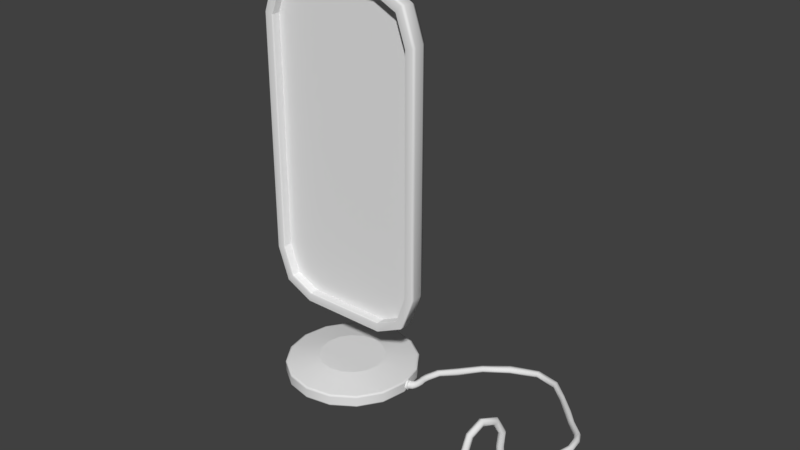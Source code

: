 # Source: Colector.blend  (saved by Blender 2.78.0; exported with 4.5.12 LTS)
import bpy
from mathutils import Matrix  # noqa: F401  (used for matrix-valued properties, if any)

bpy.ops.wm.read_factory_settings(use_empty=True)
scene = bpy.context.scene
scene.name = 'Scene'

# ---- collections
col_collection_1 = bpy.data.collections.new('Collection 1'); scene.collection.children.link(col_collection_1)

# ---- materials (node trees are filled in below, after node groups)
mat_material_001 = bpy.data.materials.new('Material.001')
mat_material_001.alpha_threshold = 0.0
mat_material_001.use_transparent_shadow = False
mat_material_001.roughness = 0.5

# ---- material node trees

# ---- world
world_world = bpy.data.worlds.new('World'); scene.world = world_world
world_world.color = (0.05088, 0.05088, 0.05088)
world_world.use_sun_shadow = False
world_world.sun_shadow_jitter_overblur = 0.0
world_world.cycles.sampling_method = 'MANUAL'

# ---- meshes
me_cube_001 = bpy.data.meshes.new('Cube.001')
me_cube_001.from_pydata([(-0.349, -0.3567, -0.5296), (-0.194, -0.3567, -0.7131), (-0.3036, -0.3567, -0.6594), (-0.194, -0.3567, 0.7131), (-0.349, -0.3567, 0.5296), (-0.3036, -0.3567, 0.6594), (0.194, -0.3567, -0.7131), (0.349, -0.3567, -0.5296), (0.3036, -0.3567, -0.6594), (0.349, -0.3567, 0.5296), (0.194, -0.3567, 0.7131), (0.3036, -0.3567, 0.6594), (-0.1803, 0.5193, -0.6318), (-0.2002, 0.08676, -0.75), (-0.1943, 0.3926, -0.7154), (-0.2803, 0.5193, -0.5134), (-0.3802, 0.08676, -0.5369), (-0.3509, 0.3926, -0.5301), (-0.251, 0.5193, -0.5971), (-0.3274, 0.08676, -0.6876), (-0.3051, 0.3926, -0.6611), (-0.2803, 0.5193, 0.5134), (-0.3802, 0.08676, 0.5369), (-0.3509, 0.3926, 0.5301), (-0.1803, 0.5193, 0.6318), (-0.2002, 0.08676, 0.75), (-0.1943, 0.3926, 0.7154), (-0.251, 0.5193, 0.5971), (-0.3274, 0.08676, 0.6876), (-0.3051, 0.3926, 0.6611), (0.2803, 0.5193, -0.5134), (0.3802, 0.08676, -0.5369), (0.3509, 0.3926, -0.5301), (0.1803, 0.5193, -0.6318), (0.2002, 0.08676, -0.75), (0.1943, 0.3926, -0.7154), (0.251, 0.5193, -0.5971), (0.3274, 0.08676, -0.6876), (0.3051, 0.3926, -0.6611), (0.1803, 0.5193, 0.6318), (0.2002, 0.08676, 0.75), (0.1943, 0.3926, 0.7154), (0.2803, 0.5193, 0.5134), (0.3802, 0.08676, 0.5369), (0.3509, 0.3926, 0.5301), (0.251, 0.5193, 0.5971), (0.3274, 0.08676, 0.6876), (0.3051, 0.3926, 0.6611), (-0.2002, -0.3567, -0.75), (-0.3274, -0.3567, -0.6876), (-0.3802, -0.3567, -0.5369), (-0.3274, -0.3567, 0.6876), (-0.2002, -0.3567, 0.75), (-0.3802, -0.3567, 0.5369), (0.3274, -0.3567, -0.6876), (0.2002, -0.3567, -0.75), (0.3802, -0.3567, -0.5369), (0.2002, -0.3567, 0.75), (0.3274, -0.3567, 0.6876), (0.3802, -0.3567, 0.5369), (-0.194, -0.05236, -0.7131), (-0.3036, -0.05236, -0.6594), (-0.349, -0.05236, -0.5296), (-0.3036, -0.05236, 0.6594), (-0.194, -0.05236, 0.7131), (-0.349, -0.05236, 0.5296), (0.3036, -0.05236, -0.6594), (0.194, -0.05236, -0.7131), (0.349, -0.05236, -0.5296), (0.194, -0.05236, 0.7131), (0.3036, -0.05236, 0.6594), (0.349, -0.05236, 0.5296), (-0.194, -0.05236, -0.7131), (-0.3036, -0.05236, -0.6594), (-0.349, -0.05236, -0.5296), (-0.3036, -0.05236, 0.6594), (-0.194, -0.05236, 0.7131), (-0.349, -0.05236, 0.5296), (0.3036, -0.05236, -0.6594), (0.194, -0.05236, -0.7131), (0.349, -0.05236, -0.5296), (0.194, -0.05236, 0.7131), (0.3036, -0.05236, 0.6594), (0.349, -0.05236, 0.5296), (-0.349, -0.2697, 0.5296), (-0.3036, -0.2697, 0.6594), (0.349, -0.2697, 0.5296), (0.349, -0.2697, -0.5296), (-0.194, -0.2697, -0.7131), (-0.3036, -0.2697, -0.6594), (0.3036, -0.2697, 0.6594), (0.3036, -0.2697, -0.6594), (0.194, -0.2697, -0.7131), (-0.194, -0.2697, 0.7131), (0.194, -0.2697, 0.7131), (-0.349, -0.2697, -0.5296), (-0.2002, -0.1897, -0.75), (-0.3274, -0.1897, -0.6876), (0.2002, -0.1897, -0.75), (-0.3802, -0.1897, -0.5369), (-0.3802, -0.1897, 0.5369), (-0.3274, -0.1897, 0.6876), (0.2002, -0.1897, 0.75), (-0.2002, -0.1897, 0.75), (0.3274, -0.1897, -0.6876), (0.3802, -0.1897, -0.5369), (0.3802, -0.1897, 0.5369), (0.3274, -0.1897, 0.6876)], [], [(85, 84, 65, 63), (98, 34, 37, 104), (103, 25, 28, 101), (101, 28, 22, 100), (96, 48, 49, 97), (96, 98, 55, 48), (99, 100, 22, 16), (104, 37, 31, 105), (102, 103, 52, 57), (102, 57, 58, 107), (105, 106, 59, 56), (107, 58, 59, 106), (97, 49, 50, 99), (18, 12, 14, 20), (20, 14, 13, 19), (15, 18, 20, 17), (17, 20, 19, 16), (24, 27, 29, 26), (26, 29, 28, 25), (27, 21, 23, 29), (29, 23, 22, 28), (33, 36, 38, 35), (35, 38, 37, 34), (36, 30, 32, 38), (38, 32, 31, 37), (45, 39, 41, 47), (47, 41, 40, 46), (42, 45, 47, 44), (44, 47, 46, 43), (12, 33, 35, 14), (14, 35, 34, 13), (21, 15, 17, 23), (23, 17, 16, 22), (39, 24, 26, 41), (41, 26, 25, 40), (43, 31, 32, 44), (44, 32, 30, 42), (12, 18, 15, 21, 27, 24, 39, 45, 42, 30, 36, 33), (1, 2, 49, 48), (2, 0, 50, 49), (5, 3, 52, 51), (4, 5, 51, 53), (8, 6, 55, 54), (7, 8, 54, 56), (10, 11, 58, 57), (11, 9, 59, 58), (6, 1, 48, 55), (0, 4, 53, 50), (9, 7, 56, 59), (3, 10, 57, 52), (11, 10, 94, 90), (87, 86, 71, 68), (89, 88, 60, 61), (86, 90, 70, 71), (92, 91, 66, 67), (94, 93, 64, 69), (95, 89, 61, 62), (88, 92, 67, 60), (91, 87, 68, 66), (93, 85, 63, 64), (84, 95, 62, 65), (90, 94, 69, 70), (79, 78, 80, 83, 82, 81, 76, 75, 77, 74, 73, 72), (4, 0, 95, 84), (3, 5, 85, 93), (8, 7, 87, 91), (1, 6, 92, 88), (0, 2, 89, 95), (10, 3, 93, 94), (6, 8, 91, 92), (9, 11, 90, 86), (2, 1, 88, 89), (7, 9, 86, 87), (5, 4, 84, 85), (19, 97, 99, 16), (46, 107, 106, 43), (31, 43, 106, 105), (40, 102, 107, 46), (40, 25, 103, 102), (54, 104, 105, 56), (50, 53, 100, 99), (13, 34, 98, 96), (13, 96, 97, 19), (51, 101, 100, 53), (52, 103, 101, 51), (55, 98, 104, 54)])
me_cube_001.polygons.foreach_set('use_smooth', [True] * 86)
_k = set([(0, 95), (1, 88), (2, 89), (3, 93), (4, 84), (5, 85), (6, 92), (7, 87), (8, 91), (9, 86), (10, 94), (11, 90), (60, 61), (60, 67), (60, 88), (61, 62), (61, 89), (62, 65), (62, 95), (63, 64), (63, 65), (63, 85), (64, 69), (64, 93), (65, 84), (66, 67), (66, 68), (66, 91), (67, 92), (68, 71), (68, 87), (69, 70), (69, 94), (70, 71), (70, 90), (71, 86), (72, 73), (72, 79), (73, 74), (74, 77), (75, 76), (75, 77), (76, 81), (78, 79), (78, 80), (80, 83), (81, 82), (82, 83)])
me_cube_001.attributes.new('sharp_edge', 'BOOLEAN', 'EDGE').data.foreach_set('value', [ (min(e.vertices), max(e.vertices)) in _k for e in me_cube_001.edges])
_uv = me_cube_001.uv_layers.new(name='UVMap')
_uv.uv.foreach_set('vector', [0.4491, 0.8789, 0.4786, 0.8049, 0.4943, 0.8166, 0.4626, 0.8932, 0.1534, 0.1622, 0.1608, 0.185, 0.1051, 0.2118, 0.09129, 0.1906, 0.3488, 0.8444, 0.3361, 0.8284, 0.3918, 0.8017, 0.4109, 0.816, 0.4109, 0.816, 0.3918, 0.8017, 0.4149, 0.737, 0.4366, 0.7475, 0.3488, 0.1622, 0.3563, 0.1372, 0.4229, 0.1676, 0.4109, 0.1906, 0.3488, 0.1622, 0.1534, 0.1622, 0.147, 0.1372, 0.3563, 0.1372, 0.4366, 0.2591, 0.4366, 0.7475, 0.4149, 0.737, 0.4149, 0.2764, 0.09129, 0.1906, 0.1051, 0.2118, 0.082, 0.2764, 0.06556, 0.2591, 0.1534, 0.8444, 0.3488, 0.8444, 0.3563, 0.868, 0.147, 0.868, 0.1534, 0.8444, 0.147, 0.868, 0.08041, 0.8376, 0.09129, 0.816, 0.06556, 0.2591, 0.06556, 0.7475, 0.05284, 0.7642, 0.05284, 0.241, 0.09129, 0.816, 0.08041, 0.8376, 0.05284, 0.7642, 0.06556, 0.7475, 0.4109, 0.1906, 0.4229, 0.1676, 0.4504, 0.241, 0.4366, 0.2591, 0.3555, 0.2563, 0.325, 0.2417, 0.3318, 0.2046, 0.3797, 0.2276, 0.3797, 0.2276, 0.3318, 0.2046, 0.3361, 0.185, 0.3918, 0.2118, 0.3681, 0.2916, 0.3555, 0.2563, 0.3797, 0.2276, 0.3995, 0.2831, 0.3995, 0.2831, 0.3797, 0.2276, 0.3918, 0.2118, 0.4149, 0.2764, 0.325, 0.7743, 0.3555, 0.7597, 0.3797, 0.7877, 0.3318, 0.8107, 0.3318, 0.8107, 0.3797, 0.7877, 0.3918, 0.8017, 0.3361, 0.8284, 0.3555, 0.7597, 0.3681, 0.7244, 0.3995, 0.7322, 0.3797, 0.7877, 0.3797, 0.7877, 0.3995, 0.7322, 0.4149, 0.737, 0.3918, 0.8017, 0.1699, 0.2417, 0.1395, 0.2563, 0.1158, 0.2276, 0.1637, 0.2046, 0.1637, 0.2046, 0.1158, 0.2276, 0.1051, 0.2118, 0.1608, 0.185, 0.1395, 0.2563, 0.1269, 0.2916, 0.09601, 0.2831, 0.1158, 0.2276, 0.1158, 0.2276, 0.09601, 0.2831, 0.082, 0.2764, 0.1051, 0.2118, 0.1395, 0.7597, 0.1699, 0.7743, 0.1637, 0.8107, 0.1158, 0.7877, 0.1158, 0.7877, 0.1637, 0.8107, 0.1608, 0.8284, 0.1051, 0.8017, 0.1269, 0.7244, 0.1395, 0.7597, 0.1158, 0.7877, 0.09601, 0.7322, 0.09601, 0.7322, 0.1158, 0.7877, 0.1051, 0.8017, 0.082, 0.737, 0.325, 0.2417, 0.1699, 0.2417, 0.1637, 0.2046, 0.3318, 0.2046, 0.3318, 0.2046, 0.1637, 0.2046, 0.1608, 0.185, 0.3361, 0.185, 0.3681, 0.7244, 0.3681, 0.2916, 0.3995, 0.2831, 0.3995, 0.7322, 0.3995, 0.7322, 0.3995, 0.2831, 0.4149, 0.2764, 0.4149, 0.737, 0.1699, 0.7743, 0.325, 0.7743, 0.3318, 0.8107, 0.1637, 0.8107, 0.1637, 0.8107, 0.3318, 0.8107, 0.3361, 0.8284, 0.1608, 0.8284, 0.082, 0.737, 0.082, 0.2764, 0.09601, 0.2831, 0.09601, 0.7322, 0.09601, 0.7322, 0.09601, 0.2831, 0.1269, 0.2916, 0.1269, 0.7244, 0.325, 0.2417, 0.3555, 0.2563, 0.3681, 0.2916, 0.3681, 0.7244, 0.3555, 0.7597, 0.325, 0.7743, 0.1699, 0.7743, 0.1395, 0.7597, 0.1269, 0.7244, 0.1269, 0.2916, 0.1395, 0.2563, 0.1699, 0.2417, 0.3705, 0.1202, 0.4377, 0.149, 0.4229, 0.1676, 0.3563, 0.1372, 0.4377, 0.149, 0.4655, 0.2186, 0.4504, 0.241, 0.4229, 0.1676, 0.4377, 0.8562, 0.3705, 0.885, 0.3563, 0.868, 0.4229, 0.8376, 0.4655, 0.7866, 0.4377, 0.8562, 0.4229, 0.8376, 0.4504, 0.7642, 0.06561, 0.149, 0.1328, 0.1202, 0.147, 0.1372, 0.08041, 0.1676, 0.03779, 0.2186, 0.06561, 0.149, 0.08041, 0.1676, 0.05284, 0.241, 0.1328, 0.885, 0.06561, 0.8562, 0.08041, 0.8376, 0.147, 0.868, 0.06561, 0.8562, 0.03779, 0.7866, 0.05284, 0.7642, 0.08041, 0.8376, 0.1328, 0.1202, 0.3705, 0.1202, 0.3563, 0.1372, 0.147, 0.1372, 0.4655, 0.2186, 0.4655, 0.7866, 0.4504, 0.7642, 0.4504, 0.241, 0.03779, 0.7866, 0.03779, 0.2186, 0.05284, 0.241, 0.05284, 0.7642, 0.3705, 0.885, 0.1328, 0.885, 0.147, 0.868, 0.3563, 0.868, 0.06561, 0.8562, 0.1328, 0.885, 0.1249, 0.9096, 0.05352, 0.8789, 0.02394, 0.2011, 0.02394, 0.8049, 0.006636, 0.8166, 0.006636, 0.1914, 0.4491, 0.1271, 0.3776, 0.09647, 0.386, 0.08309, 0.4626, 0.1148, 0.02394, 0.8049, 0.05352, 0.8789, 0.03836, 0.8932, 0.006636, 0.8166, 0.1249, 0.09647, 0.05352, 0.1271, 0.03836, 0.1148, 0.1149, 0.08309, 0.1249, 0.9096, 0.3776, 0.9096, 0.386, 0.9249, 0.1149, 0.9249, 0.4786, 0.2011, 0.4491, 0.1271, 0.4626, 0.1148, 0.4943, 0.1914, 0.3776, 0.09647, 0.1249, 0.09647, 0.1149, 0.08309, 0.386, 0.08309, 0.05352, 0.1271, 0.02394, 0.2011, 0.006636, 0.1914, 0.03836, 0.1148, 0.3776, 0.9096, 0.4491, 0.8789, 0.4626, 0.8932, 0.386, 0.9249, 0.4786, 0.8049, 0.4786, 0.2011, 0.4943, 0.1914, 0.4943, 0.8166, 0.05352, 0.8789, 0.1249, 0.9096, 0.1149, 0.9249, 0.03836, 0.8932, 0.615, 0.08308, 0.5384, 0.1148, 0.5066, 0.1914, 0.5066, 0.8166, 0.5384, 0.8931, 0.615, 0.9249, 0.886, 0.9249, 0.9626, 0.8931, 0.9943, 0.8166, 0.9943, 0.1914, 0.9626, 0.1148, 0.886, 0.08308, 0.4655, 0.7866, 0.4655, 0.2186, 0.4786, 0.2011, 0.4786, 0.8049, 0.3705, 0.885, 0.4377, 0.8562, 0.4491, 0.8789, 0.3776, 0.9096, 0.06561, 0.149, 0.03779, 0.2186, 0.02394, 0.2011, 0.05352, 0.1271, 0.3705, 0.1202, 0.1328, 0.1202, 0.1249, 0.09647, 0.3776, 0.09647, 0.4655, 0.2186, 0.4377, 0.149, 0.4491, 0.1271, 0.4786, 0.2011, 0.1328, 0.885, 0.3705, 0.885, 0.3776, 0.9096, 0.1249, 0.9096, 0.1328, 0.1202, 0.06561, 0.149, 0.05352, 0.1271, 0.1249, 0.09647, 0.03779, 0.7866, 0.06561, 0.8562, 0.05352, 0.8789, 0.02394, 0.8049, 0.4377, 0.149, 0.3705, 0.1202, 0.3776, 0.09647, 0.4491, 0.1271, 0.03779, 0.2186, 0.03779, 0.7866, 0.02394, 0.8049, 0.02394, 0.2011, 0.4377, 0.8562, 0.4655, 0.7866, 0.4786, 0.8049, 0.4491, 0.8789, 0.3918, 0.2118, 0.4109, 0.1906, 0.4366, 0.2591, 0.4149, 0.2764, 0.1051, 0.8017, 0.09129, 0.816, 0.06556, 0.7475, 0.082, 0.737, 0.082, 0.2764, 0.082, 0.737, 0.06556, 0.7475, 0.06556, 0.2591, 0.1608, 0.8284, 0.1534, 0.8444, 0.09129, 0.816, 0.1051, 0.8017, 0.1608, 0.8284, 0.3361, 0.8284, 0.3488, 0.8444, 0.1534, 0.8444, 0.08041, 0.1676, 0.09129, 0.1906, 0.06556, 0.2591, 0.05284, 0.241, 0.4504, 0.241, 0.4504, 0.7642, 0.4366, 0.7475, 0.4366, 0.2591, 0.3361, 0.185, 0.1608, 0.185, 0.1534, 0.1622, 0.3488, 0.1622, 0.3361, 0.185, 0.3488, 0.1622, 0.4109, 0.1906, 0.3918, 0.2118, 0.4229, 0.8376, 0.4109, 0.816, 0.4366, 0.7475, 0.4504, 0.7642, 0.3563, 0.868, 0.3488, 0.8444, 0.4109, 0.816, 0.4229, 0.8376, 0.147, 0.1372, 0.1534, 0.1622, 0.09129, 0.1906, 0.08041, 0.1676])
_ca = me_cube_001.color_attributes.new('Col', 'BYTE_COLOR', 'CORNER')
_ca.data.foreach_set('color', [1.0, 1.0, 1.0, 1.0, 1.0, 1.0, 1.0, 1.0, 1.0, 1.0, 1.0, 1.0, 1.0, 1.0, 1.0, 1.0, 1.0, 1.0, 1.0, 1.0, 1.0, 1.0, 1.0, 1.0, 1.0, 1.0, 1.0, 1.0, 1.0, 1.0, 1.0, 1.0, 1.0, 1.0, 1.0, 1.0, 1.0, 1.0, 1.0, 1.0, 1.0, 1.0, 1.0, 1.0, 1.0, 1.0, 1.0, 1.0, 1.0, 1.0, 1.0, 1.0, 1.0, 1.0, 1.0, 1.0, 1.0, 1.0, 1.0, 1.0, 1.0, 1.0, 1.0, 1.0, 1.0, 1.0, 1.0, 1.0, 1.0, 1.0, 1.0, 1.0, 1.0, 1.0, 1.0, 1.0, 1.0, 1.0, 1.0, 1.0, 1.0, 1.0, 1.0, 1.0, 1.0, 1.0, 1.0, 1.0, 1.0, 1.0, 1.0, 1.0, 1.0, 1.0, 1.0, 1.0, 1.0, 1.0, 1.0, 1.0, 1.0, 1.0, 1.0, 1.0, 1.0, 1.0, 1.0, 1.0, 1.0, 1.0, 1.0, 1.0, 1.0, 1.0, 1.0, 1.0, 1.0, 1.0, 1.0, 1.0, 1.0, 1.0, 1.0, 1.0, 1.0, 1.0, 1.0, 1.0, 1.0, 1.0, 1.0, 1.0, 1.0, 1.0, 1.0, 1.0, 1.0, 1.0, 1.0, 1.0, 1.0, 1.0, 1.0, 1.0, 1.0, 1.0, 1.0, 1.0, 1.0, 1.0, 1.0, 1.0, 1.0, 1.0, 1.0, 1.0, 1.0, 1.0, 1.0, 1.0, 1.0, 1.0, 1.0, 1.0, 1.0, 1.0, 1.0, 1.0, 1.0, 1.0, 1.0, 1.0, 1.0, 1.0, 1.0, 1.0, 1.0, 1.0, 1.0, 1.0, 1.0, 1.0, 1.0, 1.0, 1.0, 1.0, 1.0, 1.0, 1.0, 1.0, 1.0, 1.0, 1.0, 1.0, 1.0, 1.0, 1.0, 1.0, 1.0, 1.0, 1.0, 1.0, 1.0, 1.0, 1.0, 1.0, 1.0, 1.0, 1.0, 1.0, 1.0, 1.0, 1.0, 1.0, 1.0, 1.0, 1.0, 1.0, 1.0, 1.0, 1.0, 1.0, 1.0, 1.0, 1.0, 1.0, 1.0, 1.0, 1.0, 1.0, 1.0, 1.0, 1.0, 1.0, 1.0, 1.0, 1.0, 1.0, 1.0, 1.0, 1.0, 1.0, 1.0, 1.0, 1.0, 1.0, 1.0, 1.0, 1.0, 1.0, 1.0, 1.0, 1.0, 1.0, 1.0, 1.0, 1.0, 1.0, 1.0, 1.0, 1.0, 1.0, 1.0, 1.0, 1.0, 1.0, 1.0, 1.0, 1.0, 1.0, 1.0, 1.0, 1.0, 1.0, 1.0, 1.0, 1.0, 1.0, 1.0, 1.0, 1.0, 1.0, 1.0, 1.0, 1.0, 1.0, 1.0, 1.0, 1.0, 1.0, 1.0, 1.0, 1.0, 1.0, 1.0, 1.0, 1.0, 1.0, 1.0, 1.0, 1.0, 1.0, 1.0, 1.0, 1.0, 1.0, 1.0, 1.0, 1.0, 1.0, 1.0, 1.0, 1.0, 1.0, 1.0, 1.0, 1.0, 1.0, 1.0, 1.0, 1.0, 1.0, 1.0, 1.0, 1.0, 1.0, 1.0, 1.0, 1.0, 1.0, 1.0, 1.0, 1.0, 1.0, 1.0, 1.0, 1.0, 1.0, 1.0, 1.0, 1.0, 1.0, 1.0, 1.0, 1.0, 1.0, 1.0, 1.0, 1.0, 1.0, 1.0, 1.0, 1.0, 1.0, 1.0, 1.0, 1.0, 1.0, 1.0, 1.0, 1.0, 1.0, 1.0, 1.0, 1.0, 1.0, 1.0, 1.0, 1.0, 1.0, 1.0, 1.0, 1.0, 1.0, 1.0, 1.0, 1.0, 1.0, 1.0, 1.0, 1.0, 1.0, 1.0, 1.0, 1.0, 1.0, 1.0, 1.0, 1.0, 1.0, 1.0, 1.0, 1.0, 1.0, 1.0, 1.0, 1.0, 1.0, 1.0, 1.0, 1.0, 1.0, 1.0, 1.0, 1.0, 1.0, 1.0, 1.0, 1.0, 1.0, 1.0, 1.0, 1.0, 1.0, 1.0, 1.0, 1.0, 1.0, 1.0, 1.0, 1.0, 1.0, 1.0, 1.0, 1.0, 1.0, 1.0, 1.0, 1.0, 1.0, 1.0, 1.0, 1.0, 1.0, 1.0, 1.0, 1.0, 1.0, 1.0, 1.0, 1.0, 1.0, 1.0, 1.0, 1.0, 1.0, 1.0, 1.0, 1.0, 1.0, 1.0, 1.0, 1.0, 1.0, 1.0, 1.0, 1.0, 1.0, 1.0, 1.0, 1.0, 1.0, 1.0, 1.0, 1.0, 1.0, 1.0, 1.0, 1.0, 1.0, 1.0, 1.0, 1.0, 1.0, 1.0, 1.0, 1.0, 1.0, 1.0, 1.0, 1.0, 1.0, 1.0, 1.0, 1.0, 1.0, 1.0, 1.0, 1.0, 1.0, 1.0, 1.0, 1.0, 1.0, 1.0, 1.0, 1.0, 1.0, 1.0, 1.0, 1.0, 1.0, 1.0, 1.0, 1.0, 1.0, 1.0, 1.0, 1.0, 1.0, 1.0, 1.0, 1.0, 1.0, 1.0, 1.0, 1.0, 1.0, 1.0, 1.0, 1.0, 1.0, 1.0, 1.0, 1.0, 1.0, 1.0, 1.0, 1.0, 1.0, 1.0, 1.0, 1.0, 1.0, 1.0, 1.0, 1.0, 1.0, 1.0, 1.0, 1.0, 1.0, 1.0, 1.0, 1.0, 1.0, 1.0, 1.0, 1.0, 1.0, 1.0, 1.0, 1.0, 1.0, 1.0, 1.0, 1.0, 1.0, 1.0, 1.0, 1.0, 1.0, 1.0, 1.0, 1.0, 1.0, 1.0, 1.0, 1.0, 1.0, 1.0, 1.0, 1.0, 1.0, 1.0, 1.0, 1.0, 1.0, 1.0, 1.0, 1.0, 1.0, 1.0, 1.0, 1.0, 1.0, 1.0, 1.0, 1.0, 1.0, 1.0, 1.0, 1.0, 1.0, 1.0, 1.0, 1.0, 1.0, 1.0, 1.0, 1.0, 1.0, 1.0, 1.0, 1.0, 1.0, 1.0, 1.0, 1.0, 1.0, 1.0, 1.0, 1.0, 1.0, 1.0, 1.0, 1.0, 1.0, 1.0, 1.0, 1.0, 1.0, 1.0, 1.0, 1.0, 1.0, 1.0, 1.0, 1.0, 1.0, 1.0, 1.0, 1.0, 1.0, 1.0, 1.0, 1.0, 1.0, 1.0, 1.0, 1.0, 1.0, 1.0, 1.0, 1.0, 1.0, 1.0, 1.0, 1.0, 1.0, 1.0, 1.0, 1.0, 1.0, 1.0, 1.0, 1.0, 1.0, 1.0, 1.0, 1.0, 1.0, 1.0, 1.0, 1.0, 1.0, 1.0, 1.0, 1.0, 1.0, 1.0, 1.0, 1.0, 1.0, 1.0, 1.0, 1.0, 1.0, 1.0, 1.0, 1.0, 1.0, 1.0, 1.0, 1.0, 1.0, 1.0, 1.0, 1.0, 1.0, 1.0, 1.0, 1.0, 1.0, 1.0, 1.0, 1.0, 1.0, 1.0, 1.0, 1.0, 1.0, 1.0, 1.0, 1.0, 1.0, 1.0, 1.0, 1.0, 1.0, 1.0, 1.0, 1.0, 1.0, 1.0, 1.0, 1.0, 1.0, 1.0, 1.0, 1.0, 1.0, 1.0, 1.0, 1.0, 1.0, 1.0, 1.0, 1.0, 1.0, 1.0, 1.0, 1.0, 1.0, 1.0, 1.0, 1.0, 1.0, 1.0, 1.0, 1.0, 1.0, 1.0, 1.0, 1.0, 1.0, 1.0, 1.0, 1.0, 1.0, 1.0, 1.0, 1.0, 1.0, 1.0, 1.0, 1.0, 1.0, 1.0, 1.0, 1.0, 1.0, 1.0, 1.0, 1.0, 1.0, 1.0, 1.0, 1.0, 1.0, 1.0, 1.0, 1.0, 1.0, 1.0, 1.0, 1.0, 1.0, 1.0, 1.0, 1.0, 1.0, 1.0, 1.0, 1.0, 1.0, 1.0, 1.0, 1.0, 1.0, 1.0, 1.0, 1.0, 1.0, 1.0, 1.0, 1.0, 1.0, 1.0, 1.0, 1.0, 1.0, 1.0, 1.0, 1.0, 1.0, 1.0, 1.0, 1.0, 1.0, 1.0, 1.0, 1.0, 1.0, 1.0, 1.0, 1.0, 1.0, 1.0, 1.0, 1.0, 1.0, 1.0, 1.0, 1.0, 1.0, 1.0, 1.0, 1.0, 1.0, 1.0, 1.0, 1.0, 1.0, 1.0, 1.0, 1.0, 1.0, 1.0, 1.0, 1.0, 1.0, 1.0, 1.0, 1.0, 1.0, 1.0, 1.0, 1.0, 1.0, 1.0, 1.0, 1.0, 1.0, 1.0, 1.0, 1.0, 1.0, 1.0, 1.0, 1.0, 1.0, 1.0, 1.0, 1.0, 1.0, 1.0, 1.0, 1.0, 1.0, 1.0, 1.0, 1.0, 1.0, 1.0, 1.0, 1.0, 1.0, 1.0, 1.0, 1.0, 1.0, 1.0, 1.0, 1.0, 1.0, 1.0, 1.0, 1.0, 1.0, 1.0, 1.0, 1.0, 1.0, 1.0, 1.0, 1.0, 1.0, 1.0, 1.0, 1.0, 1.0, 1.0, 1.0, 1.0, 1.0, 1.0, 1.0, 1.0, 1.0, 1.0, 1.0, 1.0, 1.0, 1.0, 1.0, 1.0, 1.0, 1.0, 1.0, 1.0, 1.0, 1.0, 1.0, 1.0, 1.0, 1.0, 1.0, 1.0, 1.0, 1.0, 1.0, 1.0, 1.0, 1.0, 1.0, 1.0, 1.0, 1.0, 1.0, 1.0, 1.0, 1.0, 1.0, 1.0, 1.0, 1.0, 1.0, 1.0, 1.0, 1.0, 1.0, 1.0, 1.0, 1.0, 1.0, 1.0, 1.0, 1.0, 1.0, 1.0, 1.0, 1.0, 1.0, 1.0, 1.0, 1.0, 1.0, 1.0, 1.0, 1.0, 1.0, 1.0, 1.0, 1.0, 1.0, 1.0, 1.0, 1.0, 1.0, 1.0, 1.0, 1.0, 1.0, 1.0, 1.0, 1.0, 1.0, 1.0, 1.0, 1.0, 1.0, 1.0, 1.0, 1.0, 1.0, 1.0, 1.0, 1.0, 1.0, 1.0, 1.0, 1.0, 1.0, 1.0, 1.0, 1.0, 1.0, 1.0, 1.0, 1.0, 1.0, 1.0, 1.0, 1.0, 1.0, 1.0, 1.0, 1.0, 1.0, 1.0, 1.0, 1.0, 1.0, 1.0, 1.0, 1.0, 1.0, 1.0, 1.0, 1.0, 1.0, 1.0, 1.0, 1.0, 1.0, 1.0, 1.0, 1.0, 1.0, 1.0, 1.0, 1.0, 1.0, 1.0, 1.0, 1.0, 1.0, 1.0, 1.0, 1.0, 1.0, 1.0, 1.0, 1.0, 1.0, 1.0, 1.0, 1.0, 1.0, 1.0, 1.0, 1.0, 1.0, 1.0, 1.0, 1.0, 1.0, 1.0, 1.0, 1.0, 1.0, 1.0, 1.0, 1.0, 1.0, 1.0, 1.0, 1.0, 1.0, 1.0, 1.0, 1.0, 1.0, 1.0, 1.0, 1.0, 1.0, 1.0, 1.0, 1.0, 1.0, 1.0, 1.0, 1.0, 1.0, 1.0, 1.0, 1.0, 1.0, 1.0, 1.0, 1.0, 1.0, 1.0, 1.0, 1.0, 1.0, 1.0, 1.0, 1.0, 1.0, 1.0, 1.0, 1.0, 1.0, 1.0, 1.0, 1.0, 1.0, 1.0, 1.0, 1.0, 1.0, 1.0, 1.0, 1.0, 1.0, 1.0, 1.0, 1.0, 1.0, 1.0, 1.0, 1.0, 1.0, 1.0, 1.0, 1.0, 1.0, 1.0, 1.0, 1.0, 1.0, 1.0, 1.0, 1.0, 1.0, 1.0, 1.0, 1.0, 1.0, 1.0, 1.0, 1.0, 1.0, 1.0, 1.0, 1.0, 1.0, 1.0, 1.0, 1.0, 1.0, 1.0, 1.0, 1.0, 1.0, 1.0, 1.0, 1.0, 1.0, 1.0, 1.0, 1.0, 1.0, 1.0, 1.0, 1.0, 1.0, 1.0, 1.0, 1.0, 1.0, 1.0, 1.0, 1.0, 1.0, 1.0, 1.0, 1.0, 1.0, 1.0, 1.0, 1.0, 1.0, 1.0, 1.0, 1.0, 1.0, 1.0, 1.0, 1.0, 1.0, 1.0, 1.0, 1.0, 1.0, 1.0, 1.0, 1.0, 1.0, 1.0, 1.0, 1.0, 1.0, 1.0, 1.0, 1.0, 1.0, 1.0, 1.0, 1.0, 1.0, 1.0, 1.0, 1.0, 1.0, 1.0, 1.0, 1.0, 1.0, 1.0, 1.0, 1.0, 1.0, 1.0, 1.0, 1.0, 1.0, 1.0, 1.0, 1.0, 1.0, 1.0, 1.0, 1.0, 1.0, 1.0, 1.0, 1.0, 1.0, 1.0, 1.0, 1.0, 1.0, 1.0, 1.0, 1.0, 1.0, 1.0, 1.0, 1.0, 1.0, 1.0, 1.0, 1.0, 1.0, 1.0, 1.0, 1.0, 1.0, 1.0, 1.0, 1.0, 1.0, 1.0, 1.0, 1.0, 1.0, 1.0, 1.0, 1.0, 1.0, 1.0, 1.0, 1.0, 1.0, 1.0, 1.0, 1.0, 1.0, 1.0, 1.0, 1.0, 1.0, 1.0, 1.0, 1.0, 1.0, 1.0, 1.0, 1.0, 1.0, 1.0, 1.0, 1.0, 1.0, 1.0, 1.0, 1.0, 1.0, 1.0, 1.0, 1.0, 1.0, 1.0, 1.0, 1.0, 1.0, 1.0, 1.0, 1.0, 1.0, 1.0, 1.0, 1.0, 1.0, 1.0, 1.0, 1.0, 1.0, 1.0, 1.0, 1.0, 1.0, 1.0, 1.0, 1.0, 1.0, 1.0, 1.0, 1.0, 1.0, 1.0, 1.0, 1.0, 1.0, 1.0, 1.0, 1.0, 1.0, 1.0, 1.0, 1.0, 1.0, 1.0, 1.0, 1.0, 1.0, 1.0, 1.0, 1.0, 1.0, 1.0, 1.0, 1.0, 1.0, 1.0, 1.0, 1.0, 1.0, 1.0, 1.0, 1.0, 1.0, 1.0, 1.0, 1.0, 1.0, 1.0, 1.0, 1.0, 1.0, 1.0, 1.0, 1.0, 1.0, 1.0, 1.0, 1.0, 1.0, 1.0, 1.0, 1.0, 1.0, 1.0, 1.0, 1.0, 1.0, 1.0, 1.0, 1.0, 1.0, 1.0, 1.0, 1.0, 1.0, 1.0, 1.0, 1.0, 1.0, 1.0, 1.0, 1.0, 1.0, 1.0, 1.0, 1.0, 1.0, 1.0, 1.0, 1.0, 1.0, 1.0, 1.0, 1.0, 1.0, 1.0, 1.0, 1.0, 1.0, 1.0, 1.0, 1.0, 1.0, 1.0, 1.0, 1.0, 1.0])
me_cube_001.materials.append(mat_material_001)
me_cube_001.use_remesh_preserve_volume = False
me_cube_001.use_remesh_preserve_attributes = False
me_cube_001.use_mirror_vertex_groups = False
me_cube_001.update()
me_cylinder_001 = bpy.data.meshes.new('Cylinder.001')
me_cylinder_001.from_pydata([(-1.001, 0.4031, -0.04494), (-0.9963, 0.3813, -0.04484), (-1.004, 0.4153, -0.02527), (-1.003, 0.4057, -0.005493), (-0.9982, 0.3839, -0.00539), (-0.995, 0.3717, -0.02506), (-1.087, 0.397, -0.04603), (-1.083, 0.3752, -0.04593), (-1.091, 0.4092, -0.02636), (-1.089, 0.3996, -0.006582), (-1.085, 0.3778, -0.00648), (-1.082, 0.3656, -0.02615), (-0.9757, 0.4131, -0.03773), (-0.9564, 0.4032, -0.03766), (-0.9874, 0.4178, -0.02419), (-0.9788, 0.4138, -0.01057), (-0.982, 0.4079, -0.03799), (-0.9694, 0.3948, -0.03792), (-0.9904, 0.4147, -0.02444), (-0.9845, 0.4092, -0.01082), (-1.009, 0.415, -0.02533), (-1.006, 0.4028, -0.04501), (-1.003, 0.3835, -0.005453), (-1.008, 0.4054, -0.005555), (-1.001, 0.3809, -0.0449), (-1.0, 0.3713, -0.02513), (-1.043, 0.3959, -0.03919), (-1.038, 0.3812, -0.04448), (-1.048, 0.4039, -0.02564), (-1.045, 0.3976, -0.01202), (0.2434, -0.1686, 0.2964), (0.2216, -0.1605, 0.2964), (0.2434, -0.1847, 0.2964), (0.2215, -0.1929, 0.2964), (0.1997, -0.1847, 0.2964), (0.1997, -0.1686, 0.2964), (0.2436, -0.1678, 0.3298), (0.2217, -0.1597, 0.3298), (0.2435, -0.1841, 0.3298), (0.2216, -0.1924, 0.3298), (0.1998, -0.1842, 0.3298), (0.1999, -0.1678, 0.3298), (0.2427, -0.1449, 0.3739), (0.2202, -0.1384, 0.3703), (0.2444, -0.1567, 0.3849), (0.2237, -0.1622, 0.3924), (0.2013, -0.1554, 0.3889), (0.1995, -0.1435, 0.3778), (0.261, -0.102, 0.404), (0.2372, -0.09889, 0.399), (0.2668, -0.103, 0.4196), (0.2489, -0.1012, 0.4302), (0.2251, -0.09798, 0.4253), (0.2193, -0.0968, 0.4097), (0.2765, -0.04277, 0.3818), (0.2515, -0.04317, 0.3784), (0.2864, -0.03292, 0.3928), (0.2712, -0.02361, 0.4004), (0.2461, -0.02386, 0.397), (0.2363, -0.03373, 0.386), (0.2911, -0.009528, 0.324), (0.2656, -0.01109, 0.3253), (0.3032, 0.004932, 0.3237), (0.2897, 0.01784, 0.3247), (0.2642, 0.01629, 0.326), (0.2521, 0.001903, 0.3263), (0.2819, -0.008766, 0.2573), (0.2564, -0.01032, 0.2586), (0.294, 0.005729, 0.2571), (0.2806, 0.01871, 0.2581), (0.255, 0.01716, 0.2593), (0.2429, 0.00267, 0.2596), (0.2753, 0.003383, 0.1912), (0.2497, 0.001834, 0.1925), (0.2874, 0.01801, 0.1909), (0.274, 0.031, 0.192), (0.2484, 0.02945, 0.1932), (0.2363, 0.01494, 0.1935), (0.2682, 0.02888, 0.1311), (0.2427, 0.02726, 0.1324), (0.2803, 0.04357, 0.1308), (0.2669, 0.05657, 0.1318), (0.2414, 0.05501, 0.1331), (0.2293, 0.0405, 0.1334), (0.2619, 0.03249, 0.09007), (0.2361, 0.03174, 0.0904), (0.2756, 0.04497, 0.09655), (0.2636, 0.05659, 0.1034), (0.2379, 0.05589, 0.1037), (0.2242, 0.04359, 0.09721), (0.257, 0.07223, 0.02548), (0.2313, 0.07226, 0.02543), (0.2715, 0.08167, 0.0356), (0.2602, 0.09088, 0.04568), (0.2345, 0.09097, 0.04564), (0.22, 0.08184, 0.03551), (0.2764, 0.2364, -0.04081), (0.2509, 0.2383, -0.04077), (0.2909, 0.2361, -0.02726), (0.2798, 0.2377, -0.01368), (0.2543, 0.2396, -0.01364), (0.2398, 0.2399, -0.02719), (0.2889, 0.2975, -0.04403), (0.2635, 0.2997, -0.04387), (0.3032, 0.2954, -0.03055), (0.292, 0.2956, -0.01692), (0.2665, 0.2978, -0.01676), (0.2523, 0.2998, -0.03023), (0.3158, 0.5288, -0.0397), (0.2904, 0.5265, -0.03963), (0.3301, 0.53, -0.02615), (0.3189, 0.5296, -0.01254), (0.2934, 0.5274, -0.01247), (0.2792, 0.5257, -0.02601), (0.282, 0.5715, -0.0435), (0.2639, 0.5608, -0.04343), (0.292, 0.5774, -0.02995), (0.2835, 0.5732, -0.01634), (0.2654, 0.5625, -0.01627), (0.2557, 0.5562, -0.02981), (0.1786, 0.6251, -0.04609), (0.1587, 0.6177, -0.04602), (0.1897, 0.6294, -0.03254), (0.1806, 0.6265, -0.01892), (0.1607, 0.6191, -0.01885), (0.1494, 0.6145, -0.0324), (0.08432, 0.686, -0.05023), (0.06758, 0.6746, -0.05016), (0.09334, 0.6925, -0.03668), (0.08567, 0.6878, -0.02307), (0.06894, 0.6764, -0.023), (0.05989, 0.6698, -0.03654), (-0.03468, 0.7548, -0.0539), (-0.04248, 0.7416, -0.05383), (-0.03055, 0.7624, -0.04035), (-0.03452, 0.7567, -0.02673), (-0.04236, 0.7435, -0.02666), (-0.04707, 0.7355, -0.04021), (-0.1768, 0.8296, -0.05798), (-0.1826, 0.8148, -0.05791), (-0.174, 0.8379, -0.04443), (-0.177, 0.8315, -0.03082), (-0.1828, 0.8168, -0.03075), (-0.1856, 0.8084, -0.04429), (-0.3657, 0.856, -0.06208), (-0.364, 0.8414, -0.06201), (-0.3671, 0.8642, -0.04853), (-0.3669, 0.8578, -0.03491), (-0.3652, 0.8432, -0.03484), (-0.3637, 0.835, -0.04839), (-0.5778, 0.8129, -0.06682), (-0.5625, 0.7971, -0.06675), (-0.5947, 0.8245, -0.05327), (-0.5813, 0.8149, -0.03965), (-0.565, 0.7987, -0.03958), (-0.5566, 0.7901, -0.05313), (-0.7534, 0.7413, -0.07094), (-0.7376, 0.7296, -0.07087), (-0.7627, 0.7475, -0.05739), (-0.7562, 0.7424, -0.04378), (-0.7404, 0.7307, -0.04371), (-0.7311, 0.7243, -0.05725), (-0.8323, 0.6102, -0.0378), (-0.8113, 0.6017, -0.03773), (-0.8445, 0.6145, -0.02425), (-0.8355, 0.6108, -0.01064), (-0.8145, 0.6023, -0.01057), (-0.8024, 0.5977, -0.02411), (-0.9274, 0.5413, -0.03372), (-0.9032, 0.5363, -0.03365), (-0.9413, 0.5432, -0.02018), (-0.9307, 0.5414, -0.006558), (-0.9068, 0.536, -0.006487), (-0.893, 0.5334, -0.02003), (-0.9627, 0.4823, -0.03555), (-0.9373, 0.4805, -0.03548), (-0.977, 0.4823, -0.022), (-0.966, 0.4819, -0.008381), (-0.9407, 0.4797, -0.008311), (-0.9263, 0.479, -0.02186), (-0.9682, 0.454, -0.03634), (-0.9428, 0.4559, -0.03627), (-0.9821, 0.4521, -0.0228), (-0.9713, 0.4532, -0.00918), (-0.9458, 0.4547, -0.009109), (-0.9316, 0.4561, -0.02266), (-0.965, 0.4422, -0.03676), (-0.9397, 0.4397, -0.03669), (-0.9792, 0.4427, -0.02321), (-0.9683, 0.4419, -0.009593), (-0.9432, 0.439, -0.009522), (-0.9288, 0.438, -0.02307), (-0.9699, 0.423, -0.03738), (-0.9462, 0.4173, -0.03731), (-0.9837, 0.4252, -0.02383), (-0.9732, 0.4231, -0.01021), (-0.9498, 0.4171, -0.01014), (-0.9362, 0.4143, -0.02369), (-0.9757, 0.4131, -0.03776), (-0.9564, 0.4032, -0.03768), (-0.9874, 0.4178, -0.02421), (-0.9788, 0.4138, -0.01059), (-0.9599, 0.4036, -0.01052), (-0.9486, 0.3983, -0.02407), (-0.9694, 0.3948, -0.03794), (-0.9845, 0.4092, -0.01085), (-0.9725, 0.3959, -0.01077), (-0.9648, 0.3887, -0.02432), (-1.038, 0.3812, -0.03914), (-1.045, 0.3976, -0.01205), (-1.04, 0.3828, -0.01198), (-1.037, 0.3746, -0.02552), (0.2215, 0.01519, -0.04965), (0.2313, 0.01519, -0.04965), (0.3889, -0.07583, -0.04965), (0.3938, -0.08428, -0.04965), (0.3938, -0.2663, -0.04965), (0.3889, -0.2748, -0.04965), (0.2313, -0.3658, -0.04965), (0.2215, -0.3658, -0.04965), (0.06385, -0.2748, -0.04965), (0.05897, -0.2663, -0.04965), (0.05897, -0.08428, -0.04965), (0.06385, -0.07583, -0.04965), (0.3594, -0.103, 0.04497), (0.3545, -0.09461, 0.04509), (0.2395, -0.02741, 0.04373), (0.2297, -0.02741, 0.04373), (0.3545, -0.245, 0.04509), (0.3594, -0.2365, 0.04497), (0.2297, -0.3114, 0.04373), (0.2395, -0.3114, 0.04373), (0.1086, -0.2365, 0.04497), (0.1135, -0.245, 0.04509), (0.1135, -0.09461, 0.04509), (0.1086, -0.103, 0.04497), (0.3733, -0.08385, 0.04638), (0.3782, -0.09229, 0.04634), (0.2289, -0.005696, 0.04565), (0.2386, -0.005696, 0.04565), (0.3782, -0.2481, 0.04634), (0.3733, -0.2566, 0.04638), (0.2386, -0.3343, 0.04565), (0.2289, -0.3343, 0.04565), (0.09357, -0.2566, 0.04638), (0.08871, -0.2481, 0.04634), (0.08871, -0.09229, 0.04634), (0.09357, -0.08385, 0.04638), (0.3415, -0.1043, 0.01153), (0.3463, -0.1125, 0.01153), (0.2161, -0.0374, 0.01153), (0.2256, -0.0374, 0.01153), (0.3463, -0.2463, 0.01153), (0.3415, -0.2546, 0.01153), (0.2256, -0.3215, 0.01153), (0.2161, -0.3215, 0.01153), (0.1002, -0.2546, 0.01153), (0.09547, -0.2463, 0.01153), (0.09547, -0.1125, 0.01153), (0.1003, -0.1043, 0.01153), (0.3416, -0.1037, 0.2105), (0.3464, -0.112, 0.2105), (0.2162, -0.03709, 0.2105), (0.2257, -0.0371, 0.2105), (0.3464, -0.2458, 0.2105), (0.3416, -0.2541, 0.2105), (0.2257, -0.3213, 0.2105), (0.2161, -0.3213, 0.2105), (0.1004, -0.2541, 0.2105), (0.09559, -0.2458, 0.2105), (0.0956, -0.112, 0.2105), (0.1004, -0.1037, 0.2105), (0.2434, -0.1741, 0.3036), (0.2378, -0.1665, 0.3036), (0.2263, -0.1622, 0.3036), (0.2168, -0.1622, 0.3036), (0.2378, -0.1868, 0.3036), (0.2434, -0.1792, 0.3036), (0.2167, -0.1911, 0.3036), (0.2262, -0.1911, 0.3036), (0.1997, -0.1792, 0.3036), (0.2052, -0.1868, 0.3036), (0.2053, -0.1665, 0.3036), (0.1997, -0.1741, 0.3036), (0.2583, -0.1506, 0.2757), (0.2564, -0.1516, 0.2797), (0.2612, -0.1599, 0.2797), (0.2631, -0.1589, 0.2757), (0.2165, -0.1321, 0.2757), (0.2165, -0.1342, 0.2797), (0.2261, -0.1342, 0.2797), (0.2261, -0.1321, 0.2757), (0.2631, -0.1962, 0.2757), (0.2612, -0.195, 0.2797), (0.2565, -0.2033, 0.2797), (0.2584, -0.2045, 0.2757), (0.226, -0.2234, 0.2757), (0.226, -0.2211, 0.2797), (0.2165, -0.2211, 0.2797), (0.2165, -0.2234, 0.2757), (0.1842, -0.2045, 0.2757), (0.1862, -0.2033, 0.2797), (0.1814, -0.195, 0.2797), (0.1795, -0.1962, 0.2757), (0.1795, -0.1588, 0.2757), (0.1814, -0.1599, 0.2797), (0.1862, -0.1516, 0.2797), (0.1843, -0.1506, 0.2757), (0.2259, -0.006861, 0.1337), (0.2259, -0.007807, 0.1326), (0.2357, -0.007807, 0.1326), (0.2356, -0.006861, 0.1337), (0.3712, -0.08548, 0.1343), (0.3704, -0.08594, 0.1333), (0.3753, -0.09435, 0.1332), (0.3761, -0.09389, 0.1342), (0.3761, -0.2507, 0.1342), (0.3753, -0.2502, 0.1332), (0.3704, -0.2587, 0.1333), (0.3712, -0.2592, 0.1343), (0.2356, -0.3374, 0.1337), (0.2357, -0.3364, 0.1326), (0.2259, -0.3364, 0.1326), (0.2259, -0.3374, 0.1337), (0.08978, -0.2592, 0.1343), (0.09067, -0.2587, 0.1333), (0.08584, -0.2502, 0.1332), (0.08496, -0.2507, 0.1342), (0.08496, -0.09389, 0.1342), (0.08584, -0.09435, 0.1332), (0.09067, -0.08594, 0.1333), (0.08978, -0.08548, 0.1343), (0.3924, -0.0733, 0.1328), (0.3899, -0.07477, 0.1354), (0.3947, -0.08321, 0.1354), (0.3973, -0.08175, 0.1328), (0.225, 0.01772, 0.1328), (0.2251, 0.01472, 0.1353), (0.2349, 0.01472, 0.1353), (0.2348, 0.01772, 0.1328), (0.3973, -0.2638, 0.1328), (0.3947, -0.2622, 0.1354), (0.3899, -0.2706, 0.1354), (0.3924, -0.2722, 0.1328), (0.2348, -0.3633, 0.1328), (0.2349, -0.3601, 0.1353), (0.2251, -0.3601, 0.1353), (0.225, -0.3633, 0.1328), (0.06736, -0.2722, 0.1328), (0.07016, -0.2706, 0.1354), (0.06528, -0.2622, 0.1354), (0.06248, -0.2638, 0.1328), (0.06248, -0.08175, 0.1328), (0.06528, -0.08321, 0.1354), (0.07016, -0.07477, 0.1354), (0.06736, -0.0733, 0.1328), (0.2565, -0.1512, 0.3016), (0.255, -0.1525, 0.3036), (0.2597, -0.1607, 0.3036), (0.2613, -0.1595, 0.3016), (0.2166, -0.1338, 0.3016), (0.2166, -0.136, 0.3036), (0.2262, -0.136, 0.3036), (0.2262, -0.1338, 0.3016), (0.2613, -0.1946, 0.3016), (0.2597, -0.1932, 0.3036), (0.255, -0.2015, 0.3036), (0.2566, -0.2029, 0.3016), (0.2261, -0.2208, 0.3016), (0.2261, -0.2184, 0.3036), (0.2166, -0.2184, 0.3036), (0.2166, -0.2208, 0.3016), (0.1863, -0.2029, 0.3016), (0.1879, -0.2015, 0.3036), (0.1831, -0.1932, 0.3036), (0.1815, -0.1946, 0.3016), (0.1815, -0.1595, 0.3016), (0.1832, -0.1607, 0.3036), (0.188, -0.1525, 0.3036), (0.1863, -0.1512, 0.3016), (0.3416, -0.1037, 0.2027), (0.3464, -0.112, 0.2027), (0.3416, -0.2541, 0.2027), (0.3464, -0.2458, 0.2027), (0.1004, -0.2541, 0.2027), (0.09558, -0.2458, 0.2027), (0.1004, -0.1037, 0.2027), (0.0956, -0.112, 0.2027), (0.2161, -0.3213, 0.2027), (0.2257, -0.3213, 0.2027), (0.2162, -0.03711, 0.2027), (0.2257, -0.03711, 0.2027), (0.3061, 0.4675, -0.01359), (0.2919, 0.4668, -0.02712), (0.3428, 0.4688, -0.02731), (0.3316, 0.4686, -0.01368), (0.3031, 0.4673, -0.04074), (0.3285, 0.4685, -0.04083), (0.2581, 0.3491, -0.02931), (0.2979, 0.3467, -0.01596), (0.2948, 0.348, -0.04309), (0.2724, 0.3479, -0.01582), (0.3091, 0.3466, -0.02959), (0.2693, 0.3492, -0.04295), (0.2796, 0.4096, -0.01467), (0.3163, 0.4097, -0.02841), (0.2766, 0.4102, -0.0418), (0.2654, 0.4099, -0.02818), (0.3051, 0.4096, -0.01478), (0.302, 0.4102, -0.04192), (0.2577, 0.1331, -0.0281), (0.232, 0.1332, -0.02812), (0.2723, 0.1358, -0.01453), (0.261, 0.1384, -0.001115), (0.2352, 0.1385, -0.001105), (0.2208, 0.136, -0.01452), (0.2575, 0.2044, -0.04209), (0.2318, 0.2037, -0.04149), (0.2729, 0.205, -0.0286), (0.2625, 0.2049, -0.01469), (0.2368, 0.2043, -0.01405), (0.2215, 0.2038, -0.02734)], [], [(212, 336, 339, 213), (217, 343, 344, 218), (219, 347, 348, 220), (221, 351, 352, 222), (224, 229, 240, 237), (215, 335, 340, 216), (311, 312, 333, 338), (313, 310, 239, 236), (223, 355, 336, 212), (347, 219, 218, 344), (351, 221, 220, 348), (355, 223, 222, 352), (315, 334, 333, 312), (262, 288, 291, 263), (323, 324, 349, 346), (315, 316, 341, 334), (343, 217, 216, 340), (327, 328, 353, 350), (319, 320, 345, 342), (234, 227, 238, 247), (226, 225, 236, 239), (230, 233, 244, 243), (232, 235, 246, 245), (380, 391, 263, 260), (228, 231, 242, 241), (383, 381, 261, 264), (390, 386, 271, 262), (363, 290, 289, 360), (384, 388, 267, 268), (248, 249, 252, 253, 254, 255, 256, 257, 258, 259, 250, 251), (389, 382, 265, 266), (387, 385, 269, 270), (287, 292, 264, 261), (272, 358, 357, 273), (295, 296, 266, 265), (299, 300, 268, 267), (303, 304, 270, 269), (299, 267, 266, 296), (307, 271, 270, 304), (295, 265, 264, 292), (293, 286, 359, 364), (303, 269, 268, 300), (307, 288, 262, 271), (289, 306, 379, 360), (285, 290, 363, 356), (301, 298, 371, 372), (305, 302, 375, 376), (297, 294, 367, 368), (24, 25, 11, 7), (22, 23, 9, 10), (20, 21, 6, 8), (25, 22, 10, 11), (23, 20, 8, 9), (21, 24, 7, 6), (0, 2, 3, 4, 5, 1), (2, 0, 21, 20), (14, 12, 16, 18), (15, 14, 18, 19), (12, 13, 17, 16), (1, 5, 25, 24), (17, 27, 26, 16), (5, 4, 22, 25), (4, 3, 23, 22), (3, 2, 20, 23), (16, 26, 28, 18), (0, 1, 24, 21), (18, 28, 29, 19), (31, 35, 41, 37), (41, 40, 46, 47), (34, 33, 39, 40), (32, 30, 36, 38), (35, 34, 40, 41), (33, 32, 38, 39), (30, 31, 37, 36), (43, 47, 53, 49), (39, 38, 44, 45), (36, 37, 43, 42), (37, 41, 47, 43), (40, 39, 45, 46), (38, 36, 42, 44), (53, 52, 58, 59), (46, 45, 51, 52), (44, 42, 48, 50), (47, 46, 52, 53), (45, 44, 50, 51), (42, 43, 49, 48), (55, 59, 65, 61), (51, 50, 56, 57), (48, 49, 55, 54), (49, 53, 59, 55), (52, 51, 57, 58), (50, 48, 54, 56), (64, 63, 69, 70), (58, 57, 63, 64), (56, 54, 60, 62), (59, 58, 64, 65), (57, 56, 62, 63), (54, 55, 61, 60), (69, 68, 74, 75), (62, 60, 66, 68), (65, 64, 70, 71), (63, 62, 68, 69), (60, 61, 67, 66), (61, 65, 71, 67), (77, 76, 82, 83), (66, 67, 73, 72), (67, 71, 77, 73), (70, 69, 75, 76), (68, 66, 72, 74), (71, 70, 76, 77), (82, 81, 87, 88), (75, 74, 80, 81), (72, 73, 79, 78), (73, 77, 83, 79), (76, 75, 81, 82), (74, 72, 78, 80), (87, 86, 92, 93), (80, 78, 84, 86), (83, 82, 88, 89), (81, 80, 86, 87), (78, 79, 85, 84), (79, 83, 89, 85), (84, 85, 91, 90), (85, 89, 95, 91), (88, 87, 93, 94), (86, 84, 90, 92), (89, 88, 94, 95), (97, 101, 107, 103), (393, 392, 112, 113), (100, 99, 105, 106), (98, 96, 102, 104), (101, 100, 106, 107), (99, 98, 104, 105), (96, 97, 103, 102), (109, 113, 119, 115), (395, 394, 110, 111), (397, 396, 109, 108), (396, 393, 113, 109), (392, 395, 111, 112), (394, 397, 108, 110), (119, 118, 124, 125), (112, 111, 117, 118), (110, 108, 114, 116), (113, 112, 118, 119), (111, 110, 116, 117), (108, 109, 115, 114), (121, 125, 131, 127), (117, 116, 122, 123), (114, 115, 121, 120), (115, 119, 125, 121), (118, 117, 123, 124), (116, 114, 120, 122), (131, 130, 136, 137), (124, 123, 129, 130), (122, 120, 126, 128), (125, 124, 130, 131), (123, 122, 128, 129), (120, 121, 127, 126), (136, 135, 141, 142), (129, 128, 134, 135), (126, 127, 133, 132), (127, 131, 137, 133), (130, 129, 135, 136), (128, 126, 132, 134), (141, 140, 146, 147), (134, 132, 138, 140), (137, 136, 142, 143), (135, 134, 140, 141), (132, 133, 139, 138), (133, 137, 143, 139), (146, 144, 150, 152), (138, 139, 145, 144), (139, 143, 149, 145), (142, 141, 147, 148), (140, 138, 144, 146), (143, 142, 148, 149), (150, 151, 157, 156), (149, 148, 154, 155), (147, 146, 152, 153), (144, 145, 151, 150), (145, 149, 155, 151), (148, 147, 153, 154), (161, 160, 166, 167), (151, 155, 161, 157), (154, 153, 159, 160), (152, 150, 156, 158), (155, 154, 160, 161), (153, 152, 158, 159), (163, 167, 173, 169), (159, 158, 164, 165), (156, 157, 163, 162), (157, 161, 167, 163), (160, 159, 165, 166), (158, 156, 162, 164), (166, 165, 171, 172), (164, 162, 168, 170), (167, 166, 172, 173), (165, 164, 170, 171), (162, 163, 169, 168), (169, 173, 179, 175), (179, 178, 184, 185), (172, 171, 177, 178), (170, 168, 174, 176), (173, 172, 178, 179), (171, 170, 176, 177), (168, 169, 175, 174), (181, 185, 191, 187), (177, 176, 182, 183), (174, 175, 181, 180), (175, 179, 185, 181), (178, 177, 183, 184), (176, 174, 180, 182), (187, 191, 197, 193), (184, 183, 189, 190), (182, 180, 186, 188), (185, 184, 190, 191), (183, 182, 188, 189), (180, 181, 187, 186), (189, 195, 196, 190), (186, 192, 194, 188), (190, 196, 197, 191), (188, 194, 195, 189), (197, 196, 202, 203), (202, 201, 205, 206), (195, 194, 200, 201), (192, 193, 199, 198), (193, 197, 203, 199), (196, 195, 201, 202), (194, 192, 198, 200), (203, 202, 206, 207), (199, 203, 207, 204), (206, 210, 211, 207), (207, 211, 208, 204), (205, 209, 210, 206), (187, 193, 192, 186), (331, 308, 337, 354), (213, 339, 332, 214), (319, 342, 341, 316), (323, 346, 345, 320), (327, 350, 349, 324), (331, 354, 353, 328), (309, 238, 239, 310), (237, 314, 313, 236), (317, 240, 241, 318), (243, 322, 321, 242), (325, 244, 245, 326), (247, 330, 329, 246), (329, 326, 245, 246), (321, 318, 241, 242), (325, 322, 243, 244), (309, 330, 247, 238), (317, 314, 237, 240), (238, 227, 226, 239), (224, 237, 236, 225), (228, 241, 240, 229), (230, 243, 242, 231), (232, 245, 244, 233), (234, 247, 246, 235), (380, 260, 261, 381), (382, 253, 252, 383), (384, 268, 269, 385), (386, 259, 258, 387), (388, 255, 254, 389), (390, 262, 263, 391), (361, 275, 274, 362), (291, 284, 260, 263), (276, 366, 365, 277), (278, 370, 369, 279), (280, 374, 373, 281), (282, 378, 377, 283), (367, 294, 293, 364), (375, 302, 301, 372), (305, 376, 379, 306), (272, 277, 365, 358), (297, 368, 371, 298), (282, 275, 361, 378), (274, 273, 357, 362), (276, 279, 369, 366), (278, 281, 373, 370), (280, 283, 377, 374), (212, 213, 214, 215, 216, 217, 218, 219, 220, 221, 222, 223), (289, 290, 291, 288), (285, 286, 287, 284), (293, 294, 295, 292), (297, 298, 299, 296), (301, 302, 303, 300), (305, 306, 307, 304), (284, 291, 290, 285), (286, 293, 292, 287), (288, 307, 306, 289), (294, 297, 296, 295), (298, 301, 300, 299), (302, 305, 304, 303), (287, 261, 260, 284), (309, 310, 311, 308), (313, 314, 315, 312), (317, 318, 319, 316), (321, 322, 323, 320), (325, 326, 327, 324), (329, 330, 331, 328), (310, 313, 312, 311), (308, 331, 330, 309), (314, 317, 316, 315), (318, 321, 320, 319), (322, 325, 324, 323), (326, 329, 328, 327), (337, 308, 311, 338), (337, 338, 339, 336), (333, 334, 335, 332), (341, 342, 343, 340), (345, 346, 347, 344), (349, 350, 351, 348), (353, 354, 355, 352), (338, 333, 332, 339), (354, 337, 336, 355), (334, 341, 340, 335), (342, 345, 344, 343), (346, 349, 348, 347), (350, 353, 352, 351), (335, 215, 214, 332), (377, 378, 379, 376), (361, 362, 363, 360), (369, 370, 371, 368), (373, 374, 375, 372), (357, 358, 359, 356), (365, 366, 367, 364), (362, 357, 356, 363), (358, 365, 364, 359), (378, 361, 360, 379), (366, 369, 368, 367), (370, 373, 372, 371), (374, 377, 376, 375), (285, 356, 359, 286), (250, 390, 391, 251), (267, 388, 389, 266), (271, 386, 387, 270), (256, 384, 385, 257), (265, 382, 383, 264), (248, 380, 381, 249), (258, 257, 385, 387), (254, 253, 382, 389), (256, 255, 388, 384), (250, 259, 386, 390), (252, 249, 381, 383), (248, 251, 391, 380), (405, 409, 397, 394), (404, 408, 395, 392), (406, 407, 393, 396), (409, 406, 396, 397), (408, 405, 394, 395), (407, 404, 392, 393), (107, 106, 401, 398), (105, 104, 402, 399), (102, 103, 403, 400), (103, 107, 398, 403), (106, 105, 399, 401), (104, 102, 400, 402), (398, 401, 404, 407), (399, 402, 405, 408), (400, 403, 406, 409), (403, 398, 407, 406), (401, 399, 408, 404), (402, 400, 409, 405), (92, 90, 410, 412), (411, 415, 421, 417), (95, 94, 414, 415), (93, 92, 412, 413), (90, 91, 411, 410), (91, 95, 415, 411), (94, 93, 413, 414), (101, 421, 420, 100), (414, 413, 419, 420), (412, 410, 416, 418), (415, 414, 420, 421), (413, 412, 418, 419), (410, 411, 417, 416), (97, 417, 421, 101), (100, 420, 419, 99), (99, 419, 418, 98), (98, 418, 416, 96), (96, 416, 417, 97)])
me_cylinder_001.polygons.foreach_set('use_smooth', [True] * 381)
me_cylinder_001.use_remesh_preserve_volume = False
me_cylinder_001.use_remesh_preserve_attributes = False
me_cylinder_001.use_mirror_vertex_groups = False
me_cylinder_001.update()
me_cylinder = bpy.data.meshes.new('Cylinder')
me_cylinder.from_pydata([(0.0, 0.3, -0.05), (0.0, 0.1496, 0.02502), (0.1148, 0.2772, -0.05), (0.05723, 0.1382, 0.02502), (0.2121, 0.2121, -0.05), (0.1057, 0.1057, 0.02502), (0.2772, 0.1148, -0.05), (0.1382, 0.05723, 0.02502), (0.3, -1.311e-08, -0.05), (0.1496, -6.537e-09, 0.02502), (0.2772, -0.1148, -0.05), (0.1382, -0.05723, 0.02502), (0.2121, -0.2121, -0.05), (0.1057, -0.1057, 0.02502), (0.1148, -0.2772, -0.05), (0.05723, -0.1382, 0.02502), (4.53e-08, -0.3, -0.05), (2.258e-08, -0.1496, 0.02502), (-0.1148, -0.2772, -0.05), (-0.05723, -0.1382, 0.02502), (-0.2121, -0.2121, -0.05), (-0.1057, -0.1057, 0.02502), (-0.2772, -0.1148, -0.05), (-0.1382, -0.05723, 0.02502), (-0.3, 3.577e-09, -0.05), (-0.1496, 1.783e-09, 0.02502), (-0.2772, 0.1148, -0.05), (-0.1382, 0.05723, 0.02502), (-0.2121, 0.2121, -0.05), (-0.1057, 0.1057, 0.02502), (-0.1148, 0.2772, -0.05), (-0.05723, 0.1382, 0.02502), (0.0, 0.3, 0.0), (0.1148, 0.2772, 0.0), (0.2121, 0.2121, 0.0), (0.2772, 0.1148, 0.0), (0.3, -1.311e-08, 0.0), (0.2772, -0.1148, 0.0), (0.2121, -0.2121, 0.0), (0.1148, -0.2772, 0.0), (4.53e-08, -0.3, 0.0), (-0.1148, -0.2772, 0.0), (-0.2121, -0.2121, 0.0), (-0.2772, -0.1148, 0.0), (-0.3, 3.577e-09, 0.0), (-0.2772, 0.1148, 0.0), (-0.2121, 0.2121, 0.0), (-0.1148, 0.2772, 0.0), (0.0, 0.1496, 0.02502), (0.05723, 0.1382, 0.02502), (0.1057, 0.1057, 0.02502), (0.1382, 0.05723, 0.02502), (0.1496, -6.537e-09, 0.02502), (0.1382, -0.05723, 0.02502), (0.1057, -0.1057, 0.02502), (0.05723, -0.1382, 0.02502), (2.258e-08, -0.1496, 0.02502), (-0.05723, -0.1382, 0.02502), (-0.1057, -0.1057, 0.02502), (-0.1382, -0.05723, 0.02502), (-0.1496, 1.783e-09, 0.02502), (-0.1382, 0.05723, 0.02502), (-0.1057, 0.1057, 0.02502), (-0.05723, 0.1382, 0.02502), (0.0, 0.291, 0.001504), (0.1113, 0.2688, 0.001504), (0.2057, 0.2057, 0.001504), (0.2688, 0.1113, 0.001504), (0.291, -1.272e-08, 0.001504), (0.2688, -0.1113, 0.001504), (0.2057, -0.2057, 0.001504), (0.1113, -0.2688, 0.001504), (4.393e-08, -0.291, 0.001504), (-0.1113, -0.2688, 0.001504), (-0.2057, -0.2057, 0.001504), (-0.2688, -0.1113, 0.001504), (-0.291, 3.47e-09, 0.001504), (-0.2688, 0.1113, 0.001504), (-0.2057, 0.2057, 0.001504), (-0.1113, 0.2688, 0.001504), (0.1148, 0.2772, -0.007107), (0.2121, 0.2121, -0.007107), (0.2772, 0.1148, -0.007107), (0.3, -1.311e-08, -0.007107), (0.2772, -0.1148, -0.007107), (0.2121, -0.2121, -0.007107), (0.1148, -0.2772, -0.007107), (4.53e-08, -0.3, -0.007107), (-0.1148, -0.2772, -0.007107), (-0.2121, -0.2121, -0.007107), (-0.2772, -0.1148, -0.007107), (-0.3, 3.577e-09, -0.007107), (-0.2772, 0.1148, -0.007107), (-0.2121, 0.2121, -0.007107), (-0.1148, 0.2772, -0.007107), (0.0, 0.3, -0.007107), (0.1148, 0.2772, -0.04518), (0.2121, 0.2121, -0.04518), (0.2772, 0.1148, -0.04518), (0.3, -1.311e-08, -0.04518), (0.2772, -0.1148, -0.04518), (0.2121, -0.2121, -0.04518), (0.1148, -0.2772, -0.04518), (4.53e-08, -0.3, -0.04518), (-0.1148, -0.2772, -0.04518), (-0.2121, -0.2121, -0.04518), (-0.2772, -0.1148, -0.04518), (-0.3, 3.577e-09, -0.04518), (-0.2772, 0.1148, -0.04518), (-0.2121, 0.2121, -0.04518), (-0.1148, 0.2772, -0.04518), (0.0, 0.3, -0.04518)], [], [(64, 1, 3, 65), (65, 3, 5, 66), (66, 5, 7, 67), (67, 7, 9, 68), (68, 9, 11, 69), (69, 11, 13, 70), (70, 13, 15, 71), (71, 15, 17, 72), (72, 17, 19, 73), (73, 19, 21, 74), (74, 21, 23, 75), (75, 23, 25, 76), (76, 25, 27, 77), (77, 27, 29, 78), (47, 79, 64, 32), (78, 29, 31, 79), (79, 31, 1, 64), (0, 2, 4, 6, 8, 10, 12, 14, 16, 18, 20, 22, 24, 26, 28, 30), (94, 47, 32, 95), (93, 46, 47, 94), (92, 45, 46, 93), (91, 44, 45, 92), (90, 43, 44, 91), (89, 42, 43, 90), (88, 41, 42, 89), (87, 40, 41, 88), (86, 39, 40, 87), (85, 38, 39, 86), (84, 37, 38, 85), (83, 36, 37, 84), (82, 35, 36, 83), (81, 34, 35, 82), (80, 33, 34, 81), (95, 32, 33, 80), (49, 48, 63, 62, 61, 60, 59, 58, 57, 56, 55, 54, 53, 52, 51, 50), (46, 78, 79, 47), (45, 77, 78, 46), (44, 76, 77, 45), (43, 75, 76, 44), (42, 74, 75, 43), (41, 73, 74, 42), (40, 72, 73, 41), (39, 71, 72, 40), (38, 70, 71, 39), (37, 69, 70, 38), (36, 68, 69, 37), (35, 67, 68, 36), (34, 66, 67, 35), (33, 65, 66, 34), (32, 64, 65, 33), (111, 95, 80, 96), (96, 80, 81, 97), (97, 81, 82, 98), (98, 82, 83, 99), (99, 83, 84, 100), (100, 84, 85, 101), (101, 85, 86, 102), (102, 86, 87, 103), (103, 87, 88, 104), (104, 88, 89, 105), (105, 89, 90, 106), (106, 90, 91, 107), (107, 91, 92, 108), (108, 92, 93, 109), (109, 93, 94, 110), (110, 94, 95, 111), (30, 110, 111, 0), (28, 109, 110, 30), (26, 108, 109, 28), (24, 107, 108, 26), (22, 106, 107, 24), (20, 105, 106, 22), (18, 104, 105, 20), (16, 103, 104, 18), (14, 102, 103, 16), (12, 101, 102, 14), (10, 100, 101, 12), (8, 99, 100, 10), (6, 98, 99, 8), (4, 97, 98, 6), (2, 96, 97, 4), (0, 111, 96, 2)])
me_cylinder.polygons.foreach_set('use_smooth', [True] * 82)
_uv = me_cylinder.uv_layers.new(name='UVMap')
_uv.uv.foreach_set('vector', [0.5756, 0.9024, 0.5365, 0.7048, 0.612, 0.6734, 0.7237, 0.8411, 0.7237, 0.8411, 0.612, 0.6734, 0.6698, 0.6155, 0.8371, 0.7276, 0.8371, 0.7276, 0.6698, 0.6155, 0.701, 0.5399, 0.8985, 0.5794, 0.8985, 0.5794, 0.701, 0.5399, 0.7008, 0.4581, 0.8985, 0.419, 0.8985, 0.419, 0.7008, 0.4581, 0.6694, 0.3826, 0.8371, 0.2709, 0.8371, 0.2709, 0.6694, 0.3826, 0.6115, 0.3248, 0.7237, 0.1574, 0.7237, 0.1574, 0.6115, 0.3248, 0.5359, 0.2936, 0.5755, 0.09608, 0.5755, 0.09608, 0.5359, 0.2936, 0.4541, 0.2937, 0.415, 0.09609, 0.415, 0.09609, 0.4541, 0.2937, 0.3786, 0.3251, 0.2669, 0.1575, 0.2669, 0.1575, 0.3786, 0.3251, 0.3208, 0.383, 0.1535, 0.2709, 0.1535, 0.2709, 0.3208, 0.383, 0.2897, 0.4586, 0.09214, 0.4191, 0.09214, 0.4191, 0.2897, 0.4586, 0.2898, 0.5404, 0.09219, 0.5795, 0.09219, 0.5795, 0.2898, 0.5404, 0.3213, 0.6159, 0.1536, 0.7277, 0.1536, 0.7277, 0.3213, 0.6159, 0.3792, 0.6737, 0.267, 0.8411, 0.4126, 0.9155, 0.4152, 0.9024, 0.5756, 0.9024, 0.5782, 0.9155, 0.267, 0.8411, 0.3792, 0.6737, 0.4548, 0.7049, 0.4152, 0.9024, 0.4152, 0.9024, 0.4548, 0.7049, 0.5365, 0.7048, 0.5756, 0.9024, 1.776, 0.2345, 1.861, 0.2697, 1.926, 0.3347, 1.961, 0.4197, 1.961, 0.5116, 1.926, 0.5966, 1.861, 0.6616, 1.776, 0.6968, 1.684, 0.6968, 1.599, 0.6616, 1.534, 0.5966, 1.499, 0.5116, 1.499, 0.4197, 1.534, 0.3347, 1.599, 0.2697, 1.684, 0.2345, 0.4105, 0.926, 0.4126, 0.9155, 0.5782, 0.9155, 0.5802, 0.926, 0.2537, 0.861, 0.2596, 0.8522, 0.4126, 0.9155, 0.4105, 0.926, 0.1336, 0.741, 0.1425, 0.7351, 0.2596, 0.8522, 0.2537, 0.861, 0.06862, 0.5842, 0.07911, 0.5821, 0.1425, 0.7351, 0.1336, 0.741, 0.06858, 0.4144, 0.07906, 0.4165, 0.07911, 0.5821, 0.06862, 0.5842, 0.1335, 0.2576, 0.1424, 0.2635, 0.07906, 0.4165, 0.06858, 0.4144, 0.2535, 0.1375, 0.2594, 0.1464, 0.1424, 0.2635, 0.1335, 0.2576, 0.4104, 0.07252, 0.4124, 0.08301, 0.2594, 0.1464, 0.2535, 0.1375, 0.5802, 0.07251, 0.578, 0.08299, 0.4124, 0.08301, 0.4104, 0.07252, 0.737, 0.1375, 0.731, 0.1463, 0.578, 0.08299, 0.5802, 0.07251, 0.8571, 0.2575, 0.8482, 0.2634, 0.731, 0.1463, 0.737, 0.1375, 0.9221, 0.4144, 0.9116, 0.4164, 0.8482, 0.2634, 0.8571, 0.2575, 0.9221, 0.5842, 0.9116, 0.582, 0.9116, 0.4164, 0.9221, 0.4144, 0.8571, 0.741, 0.8483, 0.735, 0.9116, 0.582, 0.9221, 0.5842, 0.7371, 0.8611, 0.7312, 0.8521, 0.8483, 0.735, 0.8571, 0.741, 0.5802, 0.926, 0.5782, 0.9155, 0.7312, 0.8521, 0.7371, 0.8611, 0.4561, 0.6876, 0.3859, 0.6585, 0.3322, 0.6048, 0.3032, 0.5346, 0.3032, 0.4587, 0.3322, 0.3885, 0.3859, 0.3348, 0.4561, 0.3057, 0.5321, 0.3057, 0.6022, 0.3348, 0.6559, 0.3885, 0.685, 0.4587, 0.685, 0.5346, 0.6559, 0.6048, 0.6022, 0.6585, 0.5321, 0.6876, 0.2596, 0.8522, 0.267, 0.8411, 0.4152, 0.9024, 0.4126, 0.9155, 0.1425, 0.7351, 0.1536, 0.7277, 0.267, 0.8411, 0.2596, 0.8522, 0.07911, 0.5821, 0.09219, 0.5795, 0.1536, 0.7277, 0.1425, 0.7351, 0.07906, 0.4165, 0.09214, 0.4191, 0.09219, 0.5795, 0.07911, 0.5821, 0.1424, 0.2635, 0.1535, 0.2709, 0.09214, 0.4191, 0.07906, 0.4165, 0.2594, 0.1464, 0.2669, 0.1575, 0.1535, 0.2709, 0.1424, 0.2635, 0.4124, 0.08301, 0.415, 0.09609, 0.2669, 0.1575, 0.2594, 0.1464, 0.578, 0.08299, 0.5755, 0.09608, 0.415, 0.09609, 0.4124, 0.08301, 0.731, 0.1463, 0.7237, 0.1574, 0.5755, 0.09608, 0.578, 0.08299, 0.8482, 0.2634, 0.8371, 0.2709, 0.7237, 0.1574, 0.731, 0.1463, 0.9116, 0.4164, 0.8985, 0.419, 0.8371, 0.2709, 0.8482, 0.2634, 0.9116, 0.582, 0.8985, 0.5794, 0.8985, 0.419, 0.9116, 0.4164, 0.8483, 0.735, 0.8371, 0.7276, 0.8985, 0.5794, 0.9116, 0.582, 0.7312, 0.8521, 0.7237, 0.8411, 0.8371, 0.7276, 0.8483, 0.735, 0.5782, 0.9155, 0.5756, 0.9024, 0.7237, 0.8411, 0.7312, 0.8521, 0.592, 0.9851, 0.5802, 0.926, 0.7371, 0.8611, 0.7705, 0.9112, 0.7705, 0.9112, 0.7371, 0.8611, 0.8571, 0.741, 0.9072, 0.7745, 0.9072, 0.7745, 0.8571, 0.741, 0.9221, 0.5842, 0.9812, 0.5959, 0.9812, 0.5959, 0.9221, 0.5842, 0.9221, 0.4144, 0.9812, 0.4027, 0.9812, 0.4027, 0.9221, 0.4144, 0.8571, 0.2575, 0.9072, 0.2241, 0.9072, 0.2241, 0.8571, 0.2575, 0.737, 0.1375, 0.7705, 0.08739, 0.7705, 0.08739, 0.737, 0.1375, 0.5802, 0.07251, 0.5919, 0.01341, 0.5919, 0.01341, 0.5802, 0.07251, 0.4104, 0.07252, 0.3987, 0.01341, 0.3987, 0.01341, 0.4104, 0.07252, 0.2535, 0.1375, 0.2201, 0.08738, 0.2201, 0.08738, 0.2535, 0.1375, 0.1335, 0.2576, 0.08343, 0.2241, 0.08343, 0.2241, 0.1335, 0.2576, 0.06858, 0.4144, 0.009485, 0.4026, 0.009485, 0.4026, 0.06858, 0.4144, 0.06862, 0.5842, 0.009514, 0.5959, 0.009514, 0.5959, 0.06862, 0.5842, 0.1336, 0.741, 0.08349, 0.7745, 0.08349, 0.7745, 0.1336, 0.741, 0.2537, 0.861, 0.2201, 0.9111, 0.2201, 0.9111, 0.2537, 0.861, 0.4105, 0.926, 0.3987, 0.9851, 0.3987, 0.9851, 0.4105, 0.926, 0.5802, 0.926, 0.592, 0.9851, 0.3971, 0.9931, 0.3987, 0.9851, 0.592, 0.9851, 0.5935, 0.9931, 0.2156, 0.9179, 0.2201, 0.9111, 0.3987, 0.9851, 0.3971, 0.9931, 0.0767, 0.779, 0.08349, 0.7745, 0.2201, 0.9111, 0.2156, 0.9179, 0.001495, 0.5975, 0.009514, 0.5959, 0.08349, 0.7745, 0.0767, 0.779, 0.001465, 0.401, 0.009485, 0.4026, 0.009514, 0.5959, 0.001495, 0.5975, 0.07663, 0.2195, 0.08343, 0.2241, 0.009485, 0.4026, 0.001465, 0.401, 0.2155, 0.08058, 0.2201, 0.08738, 0.08343, 0.2241, 0.07663, 0.2195, 0.3971, 0.005392, 0.3987, 0.01341, 0.2201, 0.08738, 0.2155, 0.08058, 0.5935, 0.005392, 0.5919, 0.01341, 0.3987, 0.01341, 0.3971, 0.005392, 0.7751, 0.08059, 0.7705, 0.08739, 0.5919, 0.01341, 0.5935, 0.005392, 0.914, 0.2195, 0.9072, 0.2241, 0.7705, 0.08739, 0.7751, 0.08059, 0.9892, 0.4011, 0.9812, 0.4027, 0.9072, 0.2241, 0.914, 0.2195, 0.9892, 0.5975, 0.9812, 0.5959, 0.9812, 0.4027, 0.9892, 0.4011, 0.914, 0.7791, 0.9072, 0.7745, 0.9812, 0.5959, 0.9892, 0.5975, 0.7751, 0.918, 0.7705, 0.9112, 0.9072, 0.7745, 0.914, 0.7791, 0.5935, 0.9931, 0.592, 0.9851, 0.7705, 0.9112, 0.7751, 0.918])
me_cylinder.use_remesh_preserve_volume = False
me_cylinder.use_remesh_preserve_attributes = False
me_cylinder.use_mirror_vertex_groups = False
me_cylinder.update()

# ---- objects
ob_cube_001 = bpy.data.objects.new('Cube.001', me_cube_001)
ob_cylinder_001 = bpy.data.objects.new('Cylinder.001', me_cylinder_001)
ob_cylinder = bpy.data.objects.new('Cylinder', me_cylinder)

# ---- transforms, parenting, visibility, modifiers, constraints
ob_cube_001.location = (-1.787e-10, -0.004816, 1.0)
ob_cube_001.scale = (1.0, 0.15, 1.0)
ob_cube_001.lineart.crease_threshold = 0.0
ob_cylinder_001.location = (0.8927, -0.3654, 0.0)
ob_cylinder_001.scale = (0.5884, 1.0, 1.0)
ob_cylinder_001.lineart.crease_threshold = 0.0
ob_cylinder.location = (0.0, 0.0, 0.0)
ob_cylinder.lineart.crease_threshold = 0.0

# ---- collection membership
col_collection_1.objects.link(ob_cube_001)
col_collection_1.objects.link(ob_cylinder_001)
col_collection_1.objects.link(ob_cylinder)

# ---- scene / render settings (as saved in the file)
scene.frame_start = 1; scene.frame_end = 250; scene.frame_set(1)
scene.render.engine = 'BLENDER_EEVEE_NEXT'
scene.render.resolution_percentage = 50
scene.render.dither_intensity = 0.0
scene.cycles.use_denoising = False
scene.cycles.samples = 128
scene.cycles.sampling_pattern = 'TABULATED_SOBOL'
scene.cycles.light_sampling_threshold = 0.0
scene.cycles.use_adaptive_sampling = False
scene.cycles.use_light_tree = False
scene.cycles.blur_glossy = 0.0
scene.cycles.sample_clamp_indirect = 0.0
scene.view_settings.view_transform = 'Standard'
bpy.context.view_layer.update()

# ---- added for rendering (the .blend has no active camera and no usable light): camera, sun
cam_auto = bpy.data.cameras.new('AutoCamera')
cam_auto.lens = 50.0
cam_auto.sensor_width = 36.0
cam_auto.clip_end = 1000.0
ob_auto_camera = bpy.data.objects.new('AutoCamera', cam_auto)
scene.collection.objects.link(ob_auto_camera)
ob_auto_camera.location = (2.83824, -3.07431, 2.81161)
ob_auto_camera.rotation_euler = (1.09748, -7.21219e-08, 0.694738)
scene.camera = ob_auto_camera
light_auto_sun = bpy.data.lights.new('AutoSun', 'SUN')
light_auto_sun.energy = 3.0
light_auto_sun.angle = 0.0523599
ob_auto_sun = bpy.data.objects.new('AutoSun', light_auto_sun)
scene.collection.objects.link(ob_auto_sun)
ob_auto_sun.rotation_euler = (0.872665, 0.174533, 0.523599)
bpy.context.view_layer.update()
